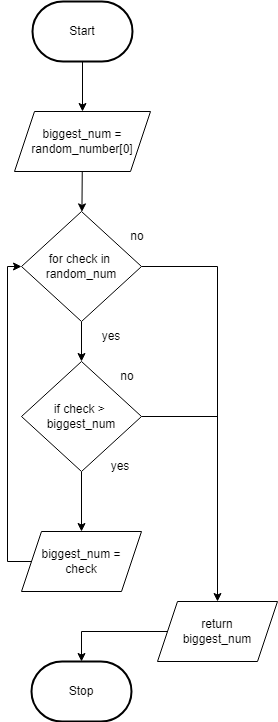

The diagram above was exported from draw.io. Its source (the exported page's mxGraphModel, read from the mxfile embedded in the PNG):
<mxGraphModel dx="1074" dy="1918" grid="1" gridSize="10" guides="1" tooltips="1" connect="1" arrows="1" fold="1" page="1" pageScale="1" pageWidth="827" pageHeight="1169" math="0" shadow="0">
  <root>
    <mxCell id="0" />
    <mxCell id="1" parent="0" />
    <mxCell id="314" value="" style="edgeStyle=none;html=1;" edge="1" parent="1" source="3" target="313">
      <mxGeometry relative="1" as="geometry" />
    </mxCell>
    <mxCell id="3" value="Start" style="strokeWidth=2;html=1;shape=mxgraph.flowchart.terminator;whiteSpace=wrap;" parent="1" vertex="1">
      <mxGeometry x="375" y="-1130" width="100" height="60" as="geometry" />
    </mxCell>
    <mxCell id="10" value="Stop" style="strokeWidth=2;html=1;shape=mxgraph.flowchart.terminator;whiteSpace=wrap;rounded=1;" parent="1" vertex="1">
      <mxGeometry x="374" y="-470" width="100" height="60" as="geometry" />
    </mxCell>
    <mxCell id="317" value="" style="edgeStyle=none;html=1;" edge="1" parent="1" source="284" target="316">
      <mxGeometry relative="1" as="geometry" />
    </mxCell>
    <mxCell id="324" style="edgeStyle=none;html=1;entryX=0.5;entryY=0;entryDx=0;entryDy=0;endArrow=classic;endFill=1;rounded=0;" edge="1" parent="1" source="284" target="323">
      <mxGeometry relative="1" as="geometry">
        <Array as="points">
          <mxPoint x="560" y="-865" />
        </Array>
      </mxGeometry>
    </mxCell>
    <mxCell id="284" value="for check in&amp;nbsp;&lt;br&gt;random_num" style="rhombus;whiteSpace=wrap;html=1;" parent="1" vertex="1">
      <mxGeometry x="364" y="-920" width="120" height="110" as="geometry" />
    </mxCell>
    <mxCell id="294" style="edgeStyle=none;html=1;entryX=0;entryY=0.5;entryDx=0;entryDy=0;rounded=0;exitX=0;exitY=0.5;exitDx=0;exitDy=0;" parent="1" source="311" target="284" edge="1">
      <mxGeometry relative="1" as="geometry">
        <Array as="points">
          <mxPoint x="350" y="-570" />
          <mxPoint x="350" y="-865" />
        </Array>
      </mxGeometry>
    </mxCell>
    <mxCell id="288" value="yes" style="text;html=1;strokeColor=none;fillColor=none;align=center;verticalAlign=middle;whiteSpace=wrap;rounded=0;" parent="1" vertex="1">
      <mxGeometry x="424" y="-810" width="60" height="30" as="geometry" />
    </mxCell>
    <mxCell id="293" value="no" style="text;html=1;strokeColor=none;fillColor=none;align=center;verticalAlign=middle;whiteSpace=wrap;rounded=0;" parent="1" vertex="1">
      <mxGeometry x="450" y="-910" width="60" height="30" as="geometry" />
    </mxCell>
    <mxCell id="311" value="biggest_num =&lt;br&gt;check" style="shape=parallelogram;perimeter=parallelogramPerimeter;whiteSpace=wrap;html=1;fixedSize=1;" parent="1" vertex="1">
      <mxGeometry x="364" y="-600" width="120" height="60" as="geometry" />
    </mxCell>
    <mxCell id="315" value="" style="edgeStyle=none;html=1;" edge="1" parent="1" source="313" target="284">
      <mxGeometry relative="1" as="geometry" />
    </mxCell>
    <mxCell id="313" value="biggest_num = random_number[0]" style="shape=parallelogram;perimeter=parallelogramPerimeter;whiteSpace=wrap;html=1;fixedSize=1;" vertex="1" parent="1">
      <mxGeometry x="357" y="-1020" width="136" height="60" as="geometry" />
    </mxCell>
    <mxCell id="321" style="edgeStyle=none;html=1;entryX=0.5;entryY=0;entryDx=0;entryDy=0;" edge="1" parent="1" source="316" target="311">
      <mxGeometry relative="1" as="geometry" />
    </mxCell>
    <mxCell id="322" style="edgeStyle=none;html=1;endArrow=none;endFill=0;" edge="1" parent="1" source="316">
      <mxGeometry relative="1" as="geometry">
        <mxPoint x="560" y="-715" as="targetPoint" />
      </mxGeometry>
    </mxCell>
    <mxCell id="316" value="if check &amp;gt;&amp;nbsp;&lt;br&gt;biggest_num" style="rhombus;whiteSpace=wrap;html=1;" vertex="1" parent="1">
      <mxGeometry x="364" y="-770" width="120" height="110" as="geometry" />
    </mxCell>
    <mxCell id="318" value="no" style="text;html=1;strokeColor=none;fillColor=none;align=center;verticalAlign=middle;whiteSpace=wrap;rounded=0;" vertex="1" parent="1">
      <mxGeometry x="440" y="-770" width="60" height="30" as="geometry" />
    </mxCell>
    <mxCell id="319" value="yes" style="text;html=1;strokeColor=none;fillColor=none;align=center;verticalAlign=middle;whiteSpace=wrap;rounded=0;" vertex="1" parent="1">
      <mxGeometry x="433" y="-680" width="60" height="30" as="geometry" />
    </mxCell>
    <mxCell id="326" style="edgeStyle=none;rounded=0;html=1;entryX=0.5;entryY=0;entryDx=0;entryDy=0;entryPerimeter=0;endArrow=classic;endFill=1;" edge="1" parent="1" source="323" target="10">
      <mxGeometry relative="1" as="geometry">
        <Array as="points">
          <mxPoint x="424" y="-500" />
        </Array>
      </mxGeometry>
    </mxCell>
    <mxCell id="323" value="return&lt;br&gt;biggest_num" style="shape=parallelogram;perimeter=parallelogramPerimeter;whiteSpace=wrap;html=1;fixedSize=1;" vertex="1" parent="1">
      <mxGeometry x="500" y="-530" width="120" height="60" as="geometry" />
    </mxCell>
  </root>
</mxGraphModel>